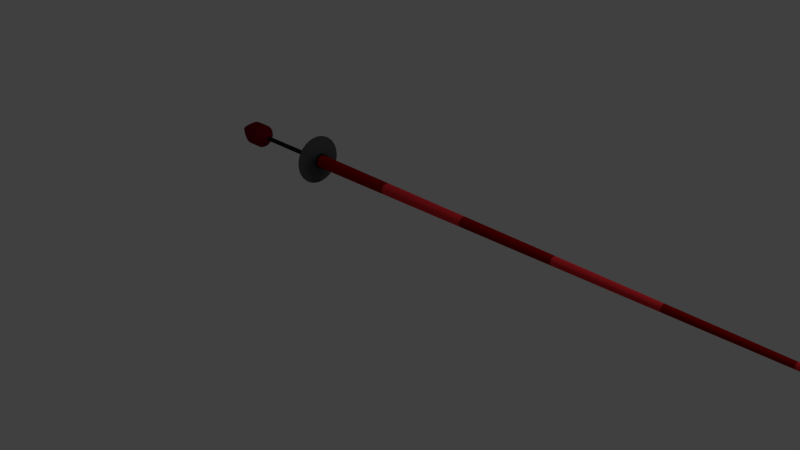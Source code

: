 # Source: red_lance.blend  (saved by Blender 2.75.0; exported with 4.5.12 LTS)
import bpy
from mathutils import Matrix  # noqa: F401  (used for matrix-valued properties, if any)

bpy.ops.wm.read_factory_settings(use_empty=True)
scene = bpy.context.scene
scene.name = 'Scene'

# ---- collections
col_collection_1 = bpy.data.collections.new('Collection 1'); scene.collection.children.link(col_collection_1)

# ---- materials (node trees are filled in below, after node groups)
mat_base_metal = bpy.data.materials.new('Base Metal')
mat_base_metal.alpha_threshold = 0.0
mat_base_metal.use_transparent_shadow = False
mat_base_metal.diffuse_color = (0.08714, 0.08353, 0.08428, 1.0)
mat_base_metal.specular_color = (0.967, 0.8795, 1.0)
mat_base_metal.roughness = 0.5
mat_dark_stripes_002 = bpy.data.materials.new('Dark Stripes.002')
mat_dark_stripes_002.alpha_threshold = 0.0
mat_dark_stripes_002.use_transparent_shadow = False
mat_dark_stripes_002.diffuse_color = (0.2957, 0.001033, 0.0, 1.0)
mat_dark_stripes_002.specular_color = (1.0, 0.01802, 0.03949)
mat_dark_stripes_002.roughness = 0.5
mat_material_001 = bpy.data.materials.new('Material.001')
mat_material_001.alpha_threshold = 0.0
mat_material_001.use_transparent_shadow = False
mat_material_001.diffuse_color = (0.8, 0.03095, 0.03832, 1.0)
mat_material_001.specular_color = (1.0, 0.1505, 0.1918)
mat_material_001.roughness = 0.5
mat_black_bits = bpy.data.materials.new('Black Bits')
mat_black_bits.alpha_threshold = 0.0
mat_black_bits.use_transparent_shadow = False
mat_black_bits.diffuse_color = (0.01739, 0.01739, 0.01739, 1.0)
mat_black_bits.specular_color = (0.1523, 0.1523, 0.1523)
mat_black_bits.roughness = 0.5
mat_rubber_bits = bpy.data.materials.new('Rubber Bits')
mat_rubber_bits.alpha_threshold = 0.0
mat_rubber_bits.use_transparent_shadow = False
mat_rubber_bits.diffuse_color = (0.1734, 2.183e-05, 0.009909, 1.0)
mat_rubber_bits.specular_color = (0.214, 0.0, 0.007409)
mat_rubber_bits.roughness = 0.5

# ---- material node trees

# ---- world
world_world = bpy.data.worlds.new('World'); scene.world = world_world
world_world.color = (0.05088, 0.05088, 0.05088)
world_world.use_sun_shadow = False
world_world.sun_shadow_jitter_overblur = 0.0
world_world.cycles.sampling_method = 'MANUAL'
world_world.cycles.sample_map_resolution = 256

# ---- cameras
cam_camera = bpy.data.cameras.new('Camera')
cam_camera.clip_end = 100.0
cam_camera.lens = 35.0
cam_camera.sensor_width = 32.0
cam_camera.sensor_height = 18.0
cam_camera.ortho_scale = 7.314
cam_camera.dof.focus_distance = 0.0
cam_camera.dof.aperture_fstop = 128.0

# ---- lights
light_lamp = bpy.data.lights.new('Lamp', 'POINT')
light_lamp.transmission_factor = 0.0
light_lamp.cutoff_distance = 30.0
light_lamp.energy = 100.0
light_lamp.shadow_buffer_clip_start = 1.001
light_lamp.shadow_soft_size = 0.1
light_lamp.shadow_maximum_resolution = 0.006
light_lamp.use_absolute_resolution = True
light_lamp.cycles.use_multiple_importance_sampling = False

# ---- meshes
me_cylinder = bpy.data.meshes.new('Cylinder')
me_cylinder.from_pydata([(1.056e-07, 0.08405, -1.0), (-2.532e-07, 0.01689, 7.877), (0.0164, 0.08243, -1.0), (0.003294, 0.01656, 7.877), (0.03216, 0.07765, -1.0), (0.006462, 0.0156, 7.877), (0.04669, 0.06988, -1.0), (0.009381, 0.01404, 7.877), (0.05943, 0.05943, -1.0), (0.01194, 0.01194, 7.877), (0.06988, 0.04669, -1.0), (0.01404, 0.009381, 7.877), (0.07765, 0.03216, -1.0), (0.0156, 0.006462, 7.877), (0.08243, 0.0164, -1.0), (0.01656, 0.003295, 7.877), (0.08404, 2.695e-07, -1.0), (0.01689, 2.822e-07, 7.877), (0.08243, -0.0164, -1.0), (0.01656, -0.003294, 7.877), (0.07765, -0.03216, -1.0), (0.0156, -0.006462, 7.877), (0.06988, -0.04669, -1.0), (0.01404, -0.009381, 7.877), (0.05943, -0.05943, -1.0), (0.01194, -0.01194, 7.877), (0.04669, -0.06988, -1.0), (0.009381, -0.01404, 7.877), (0.03216, -0.07765, -1.0), (0.006462, -0.0156, 7.877), (0.0164, -0.08243, -1.0), (0.003294, -0.01656, 7.877), (7.823e-08, -0.08404, -1.0), (-2.587e-07, -0.01689, 7.877), (-0.0164, -0.08243, -1.0), (-0.003294, -0.01656, 7.877), (-0.03216, -0.07765, -1.0), (-0.006462, -0.0156, 7.877), (-0.04669, -0.06988, -1.0), (-0.009381, -0.01404, 7.877), (-0.05943, -0.05943, -1.0), (-0.01194, -0.01194, 7.877), (-0.06988, -0.04669, -1.0), (-0.01404, -0.009381, 7.877), (-0.07765, -0.03216, -1.0), (-0.0156, -0.006462, 7.877), (-0.08243, -0.0164, -1.0), (-0.01656, -0.003294, 7.877), (-0.08404, 3.443e-07, -1.0), (-0.01689, 2.972e-07, 7.877), (-0.08243, 0.0164, -1.0), (-0.01656, 0.003295, 7.877), (-0.07765, 0.03216, -1.0), (-0.0156, 0.006462, 7.877), (-0.06988, 0.04669, -1.0), (-0.01404, 0.009381, 7.877), (-0.05943, 0.05943, -1.0), (-0.01194, 0.01194, 7.877), (-0.04669, 0.06988, -1.0), (-0.009381, 0.01404, 7.877), (-0.03216, 0.07765, -1.0), (-0.006462, 0.0156, 7.877), (-0.0164, 0.08243, -1.0), (-0.003294, 0.01656, 7.877), (1.074e-07, 0.05483, -1.0), (0.0107, 0.05378, -1.0), (0.02098, 0.05066, -1.0), (0.03046, 0.04559, -1.0), (0.03877, 0.03877, -1.0), (0.04559, 0.03046, -1.0), (0.05066, 0.02098, -1.0), (0.05378, 0.0107, -1.0), (0.05483, 2.768e-07, -1.0), (0.05378, -0.0107, -1.0), (0.05066, -0.02098, -1.0), (0.04559, -0.03046, -1.0), (0.03877, -0.03877, -1.0), (0.03046, -0.04559, -1.0), (0.02098, -0.05066, -1.0), (0.0107, -0.05378, -1.0), (8.954e-08, -0.05483, -1.0), (-0.0107, -0.05378, -1.0), (-0.02098, -0.05066, -1.0), (-0.03046, -0.04559, -1.0), (-0.03877, -0.03877, -1.0), (-0.04559, -0.03046, -1.0), (-0.05066, -0.02098, -1.0), (-0.05378, -0.0107, -1.0), (-0.05483, 3.256e-07, -1.0), (-0.05378, 0.0107, -1.0), (-0.05066, 0.02098, -1.0), (-0.04559, 0.03046, -1.0), (-0.03877, 0.03877, -1.0), (-0.03046, 0.04559, -1.0), (-0.02098, 0.05066, -1.0), (-0.0107, 0.05378, -1.0), (-9.611e-09, 0.05483, -1.05), (0.0107, 0.05378, -1.05), (0.02098, 0.05066, -1.05), (0.03046, 0.04559, -1.05), (0.03877, 0.03877, -1.05), (0.04559, 0.03046, -1.05), (0.05066, 0.02098, -1.05), (0.05378, 0.0107, -1.05), (0.05483, 2.768e-07, -1.05), (0.05378, -0.0107, -1.05), (0.05066, -0.02098, -1.05), (0.04559, -0.03046, -1.05), (0.03877, -0.03877, -1.05), (0.03046, -0.04559, -1.05), (0.02098, -0.05066, -1.05), (0.0107, -0.05378, -1.05), (-2.748e-08, -0.05483, -1.05), (-0.0107, -0.05378, -1.05), (-0.02098, -0.05066, -1.05), (-0.03046, -0.04559, -1.05), (-0.03877, -0.03877, -1.05), (-0.04559, -0.03046, -1.05), (-0.05066, -0.02098, -1.05), (-0.05378, -0.0107, -1.05), (-0.05483, 3.256e-07, -1.05), (-0.05378, 0.0107, -1.05), (-0.05066, 0.02098, -1.05), (-0.04559, 0.03046, -1.05), (-0.03877, 0.03877, -1.05), (-0.03046, 0.04559, -1.05), (-0.02098, 0.05066, -1.05), (-0.0107, 0.05378, -1.05), (-8.482e-09, 0.02987, -1.05), (0.005828, 0.0293, -1.05), (0.01143, 0.0276, -1.05), (0.0166, 0.02484, -1.05), (0.02112, 0.02112, -1.05), (0.02484, 0.0166, -1.05), (0.0276, 0.01143, -1.05), (0.0293, 0.005828, -1.05), (0.02987, 2.831e-07, -1.05), (0.0293, -0.005828, -1.05), (0.0276, -0.01143, -1.05), (0.02484, -0.0166, -1.05), (0.02112, -0.02112, -1.05), (0.0166, -0.02484, -1.05), (0.01143, -0.0276, -1.05), (0.005828, -0.0293, -1.05), (-1.822e-08, -0.02987, -1.05), (-0.005828, -0.0293, -1.05), (-0.01143, -0.0276, -1.05), (-0.0166, -0.02484, -1.05), (-0.02112, -0.02112, -1.05), (-0.02484, -0.0166, -1.05), (-0.0276, -0.01143, -1.05), (-0.0293, -0.005828, -1.05), (-0.02987, 3.097e-07, -1.05), (-0.0293, 0.005828, -1.05), (-0.0276, 0.01143, -1.05), (-0.02484, 0.0166, -1.05), (-0.02112, 0.02112, -1.05), (-0.0166, 0.02484, -1.05), (-0.01143, 0.0276, -1.05), (-0.005828, 0.0293, -1.05), (6.36e-07, 0.02987, -2.157), (0.005829, 0.0293, -2.157), (0.01143, 0.0276, -2.157), (0.0166, 0.02484, -2.157), (0.02112, 0.02112, -2.157), (0.02484, 0.0166, -2.157), (0.0276, 0.01143, -2.157), (0.0293, 0.005828, -2.157), (0.02987, 2.831e-07, -2.157), (0.0293, -0.005828, -2.157), (0.0276, -0.01143, -2.157), (0.02484, -0.0166, -2.157), (0.02112, -0.02112, -2.157), (0.0166, -0.02484, -2.157), (0.01143, -0.0276, -2.157), (0.005829, -0.0293, -2.157), (6.262e-07, -0.02987, -2.157), (-0.005827, -0.0293, -2.157), (-0.01143, -0.0276, -2.157), (-0.0166, -0.02484, -2.157), (-0.02112, -0.02112, -2.157), (-0.02484, -0.0166, -2.157), (-0.0276, -0.01143, -2.157), (-0.0293, -0.005828, -2.157), (-0.02987, 3.097e-07, -2.157), (-0.0293, 0.005828, -2.157), (-0.0276, 0.01143, -2.157), (-0.02484, 0.0166, -2.157), (-0.02112, 0.02112, -2.157), (-0.0166, 0.02484, -2.157), (-0.01143, 0.0276, -2.157), (-0.005827, 0.0293, -2.157), (6.275e-07, 0.1586, -2.287), (0.03094, 0.1555, -2.287), (0.06069, 0.1465, -2.287), (0.0881, 0.1319, -2.287), (0.1121, 0.1121, -2.287), (0.1319, 0.0881, -2.287), (0.1465, 0.06068, -2.287), (0.1555, 0.03094, -2.287), (0.1586, 2.49e-07, -2.287), (0.1555, -0.03094, -2.287), (0.1465, -0.06068, -2.287), (0.1319, -0.0881, -2.287), (0.1121, -0.1121, -2.287), (0.0881, -0.1319, -2.287), (0.06069, -0.1465, -2.287), (0.03094, -0.1555, -2.287), (5.758e-07, -0.1586, -2.287), (-0.03094, -0.1555, -2.287), (-0.06068, -0.1465, -2.287), (-0.0881, -0.1319, -2.287), (-0.1121, -0.1121, -2.287), (-0.1319, -0.0881, -2.287), (-0.1465, -0.06068, -2.287), (-0.1555, -0.03094, -2.287), (-0.1586, 3.902e-07, -2.287), (-0.1555, 0.03094, -2.287), (-0.1465, 0.06068, -2.287), (-0.1319, 0.0881, -2.287), (-0.1121, 0.1121, -2.287), (-0.0881, 0.1319, -2.287), (-0.06068, 0.1465, -2.287), (-0.03094, 0.1555, -2.287), (3.979e-07, 0.1586, -2.489), (0.03094, 0.1555, -2.489), (0.06068, 0.1465, -2.489), (0.0881, 0.1319, -2.489), (0.1121, 0.1121, -2.489), (0.1319, 0.0881, -2.489), (0.1465, 0.06068, -2.489), (0.1555, 0.03094, -2.489), (0.1586, 2.49e-07, -2.489), (0.1555, -0.03094, -2.489), (0.1465, -0.06068, -2.489), (0.1319, -0.0881, -2.489), (0.1121, -0.1121, -2.489), (0.0881, -0.1319, -2.489), (0.06068, -0.1465, -2.489), (0.03094, -0.1555, -2.489), (3.462e-07, -0.1586, -2.489), (-0.03094, -0.1555, -2.489), (-0.06068, -0.1465, -2.489), (-0.0881, -0.1319, -2.489), (-0.1121, -0.1121, -2.489), (-0.1319, -0.0881, -2.489), (-0.1465, -0.06068, -2.489), (-0.1555, -0.03094, -2.489), (-0.1586, 3.902e-07, -2.489), (-0.1555, 0.03094, -2.489), (-0.1465, 0.06068, -2.489), (-0.1319, 0.0881, -2.489), (-0.1121, 0.1121, -2.489), (-0.0881, 0.1319, -2.489), (-0.06068, 0.1465, -2.489), (-0.03094, 0.1555, -2.489), (4.059e-07, 0.1023, -2.603), (0.01996, 0.1003, -2.603), (0.03914, 0.0945, -2.603), (0.05683, 0.08505, -2.603), (0.07233, 0.07233, -2.603), (0.08505, 0.05683, -2.603), (0.0945, 0.03914, -2.603), (0.1003, 0.01996, -2.603), (0.1023, 2.651e-07, -2.603), (0.1003, -0.01996, -2.603), (0.0945, -0.03914, -2.603), (0.08505, -0.05683, -2.603), (0.07233, -0.07233, -2.603), (0.05683, -0.08505, -2.603), (0.03914, -0.0945, -2.603), (0.01996, -0.1003, -2.603), (3.726e-07, -0.1023, -2.603), (-0.01996, -0.1003, -2.603), (-0.03914, -0.0945, -2.603), (-0.05683, -0.08505, -2.603), (-0.07233, -0.07233, -2.603), (-0.08505, -0.05683, -2.603), (-0.0945, -0.03914, -2.603), (-0.1003, -0.01996, -2.603), (-0.1023, 3.562e-07, -2.603), (-0.1003, 0.01996, -2.603), (-0.0945, 0.03914, -2.603), (-0.08505, 0.05683, -2.603), (-0.07233, 0.07233, -2.603), (-0.05683, 0.08505, -2.603), (-0.03914, 0.0945, -2.603), (-0.01996, 0.1003, -2.603), (4.76e-07, 0.03882, -2.712), (0.007574, 0.03807, -2.712), (0.01486, 0.03586, -2.712), (0.02157, 0.03228, -2.712), (0.02745, 0.02745, -2.712), (0.03228, 0.02157, -2.712), (0.03587, 0.01486, -2.712), (0.03807, 0.007574, -2.712), (0.03882, 2.815e-07, -2.712), (0.03807, -0.007573, -2.712), (0.03587, -0.01486, -2.712), (0.03228, -0.02157, -2.712), (0.02745, -0.02745, -2.712), (0.02157, -0.03228, -2.712), (0.01486, -0.03586, -2.712), (0.007574, -0.03807, -2.712), (4.633e-07, -0.03882, -2.712), (-0.007573, -0.03807, -2.712), (-0.01486, -0.03586, -2.712), (-0.02157, -0.03228, -2.712), (-0.02745, -0.02745, -2.712), (-0.03228, -0.02157, -2.712), (-0.03586, -0.01486, -2.712), (-0.03807, -0.007573, -2.712), (-0.03882, 3.16e-07, -2.712), (-0.03807, 0.007574, -2.712), (-0.03586, 0.01486, -2.712), (-0.03228, 0.02157, -2.712), (-0.02745, 0.02745, -2.712), (-0.02157, 0.03228, -2.712), (-0.01486, 0.03586, -2.712), (-0.007573, 0.03807, -2.712), (1.046e-07, 0.1008, -1.0), (0.01967, 0.09888, -1.0), (0.03858, 0.09314, -1.0), (0.05601, 0.08382, -1.0), (0.07129, 0.07129, -1.0), (0.08382, 0.05601, -1.0), (0.09314, 0.03858, -1.0), (0.09888, 0.01967, -1.0), (0.1008, 2.653e-07, -1.0), (0.09888, -0.01967, -1.0), (0.09314, -0.03858, -1.0), (0.08382, -0.05601, -1.0), (0.07129, -0.07129, -1.0), (0.05601, -0.08382, -1.0), (0.03858, -0.09314, -1.0), (0.01967, -0.09888, -1.0), (7.174e-08, -0.1008, -1.0), (-0.01967, -0.09888, -1.0), (-0.03858, -0.09314, -1.0), (-0.05601, -0.08382, -1.0), (-0.07129, -0.07129, -1.0), (-0.08382, -0.05601, -1.0), (-0.09314, -0.03858, -1.0), (-0.09888, -0.01967, -1.0), (-0.1008, 3.55e-07, -1.0), (-0.09888, 0.01967, -1.0), (-0.09314, 0.03858, -1.0), (-0.08382, 0.05601, -1.0), (-0.07129, 0.07129, -1.0), (-0.05601, 0.08382, -1.0), (-0.03858, 0.09314, -1.0), (-0.01967, 0.09888, -1.0), (1.034e-07, 0.1008, -0.9728), (0.01967, 0.09888, -0.9728), (0.03858, 0.09314, -0.9728), (0.05601, 0.08382, -0.9728), (0.07129, 0.07129, -0.9728), (0.08382, 0.05601, -0.9728), (0.09314, 0.03858, -0.9728), (0.09888, 0.01967, -0.9728), (0.1008, 2.653e-07, -0.9728), (0.09888, -0.01967, -0.9728), (0.09314, -0.03858, -0.9728), (0.08382, -0.05601, -0.9728), (0.07129, -0.07129, -0.9728), (0.05601, -0.08382, -0.9728), (0.03858, -0.09314, -0.9728), (0.01967, -0.09888, -0.9728), (7.055e-08, -0.1008, -0.9728), (-0.01967, -0.09888, -0.9728), (-0.03858, -0.09314, -0.9728), (-0.05601, -0.08382, -0.9728), (-0.07129, -0.07129, -0.9728), (-0.08382, -0.05601, -0.9728), (-0.09314, -0.03858, -0.9728), (-0.09888, -0.01967, -0.9728), (-0.1008, 3.55e-07, -0.9728), (-0.09888, 0.01967, -0.9728), (-0.09314, 0.03858, -0.9728), (-0.08382, 0.05601, -0.9728), (-0.07129, 0.07129, -0.9728), (-0.05601, 0.08382, -0.9728), (-0.03858, 0.09314, -0.9728), (-0.01967, 0.09888, -0.9728), (1.052e-07, 0.08088, -0.9728), (0.01578, 0.07932, -0.9728), (0.03095, 0.07472, -0.9728), (0.04493, 0.06725, -0.9728), (0.05719, 0.05719, -0.9728), (0.06725, 0.04493, -0.9728), (0.07472, 0.03095, -0.9728), (0.07932, 0.01578, -0.9728), (0.08088, 2.701e-07, -0.9728), (0.07932, -0.01578, -0.9728), (0.07472, -0.03095, -0.9728), (0.06725, -0.04493, -0.9728), (0.05719, -0.05719, -0.9728), (0.04493, -0.06725, -0.9728), (0.03095, -0.07472, -0.9728), (0.01578, -0.07932, -0.9728), (7.885e-08, -0.08088, -0.9728), (-0.01578, -0.07932, -0.9728), (-0.03095, -0.07472, -0.9728), (-0.04493, -0.06725, -0.9728), (-0.05719, -0.05719, -0.9728), (-0.06725, -0.04493, -0.9728), (-0.07472, -0.03095, -0.9728), (-0.07932, -0.01578, -0.9728), (-0.08088, 3.421e-07, -0.9728), (-0.07932, 0.01578, -0.9728), (-0.07472, 0.03095, -0.9728), (-0.06725, 0.04493, -0.9728), (-0.05719, 0.05719, -0.9728), (-0.04493, 0.06725, -0.9728), (-0.03095, 0.07472, -0.9728), (-0.01578, 0.07932, -0.9728), (9.31e-08, 0.3101, -1.061), (0.06051, 0.3042, -1.061), (0.1187, 0.2865, -1.061), (0.1723, 0.2579, -1.061), (0.2193, 0.2193, -1.061), (0.2579, 0.1723, -1.061), (0.2865, 0.1187, -1.061), (0.3042, 0.06051, -1.061), (0.3101, 2.164e-07, -1.061), (0.3042, -0.06051, -1.061), (0.2865, -0.1187, -1.061), (0.2579, -0.1723, -1.061), (0.2193, -0.2193, -1.061), (0.1723, -0.2579, -1.061), (0.1187, -0.2865, -1.061), (0.06051, -0.3042, -1.061), (-7.963e-09, -0.3101, -1.061), (-0.06051, -0.3042, -1.061), (-0.1187, -0.2865, -1.061), (-0.1723, -0.2579, -1.061), (-0.2193, -0.2193, -1.061), (-0.2579, -0.1723, -1.061), (-0.2865, -0.1187, -1.061), (-0.3042, -0.06051, -1.061), (-0.3101, 4.924e-07, -1.061), (-0.3042, 0.06051, -1.061), (-0.2865, 0.1187, -1.061), (-0.2579, 0.1723, -1.061), (-0.2193, 0.2193, -1.061), (-0.1723, 0.2579, -1.061), (-0.1187, 0.2865, -1.061), (-0.06051, 0.3042, -1.061), (5.436e-08, 0.07445, 0.2681), (3.108e-09, 0.06486, 1.536), (-4.815e-08, 0.05526, 2.804), (-9.94e-08, 0.04567, 4.073), (-1.507e-07, 0.03607, 5.341), (-2.019e-07, 0.02648, 6.609), (0.005166, 0.02597, 6.609), (0.007038, 0.03538, 5.341), (0.008909, 0.04479, 4.073), (0.01078, 0.0542, 2.804), (0.01265, 0.06361, 1.536), (0.01452, 0.07302, 0.2681), (0.01013, 0.02446, 6.609), (0.0138, 0.03333, 5.341), (0.01748, 0.04219, 4.073), (0.02115, 0.05106, 2.804), (0.02482, 0.05992, 1.536), (0.02849, 0.06878, 0.2681), (0.01471, 0.02202, 6.609), (0.02004, 0.02999, 5.341), (0.02537, 0.03797, 4.073), (0.0307, 0.04595, 2.804), (0.03603, 0.05393, 1.536), (0.04136, 0.0619, 0.2681), (0.01872, 0.01872, 6.609), (0.02551, 0.02551, 5.341), (0.03229, 0.03229, 4.073), (0.03908, 0.03908, 2.804), (0.04586, 0.04586, 1.536), (0.05264, 0.05264, 0.2681), (0.02202, 0.01471, 6.609), (0.02999, 0.02004, 5.341), (0.03797, 0.02537, 4.073), (0.04595, 0.0307, 2.804), (0.05393, 0.03603, 1.536), (0.0619, 0.04136, 0.2681), (0.02446, 0.01013, 6.609), (0.03333, 0.01381, 5.341), (0.04219, 0.01748, 4.073), (0.05106, 0.02115, 2.804), (0.05992, 0.02482, 1.536), (0.06878, 0.02849, 0.2681), (0.02597, 0.005166, 6.609), (0.03538, 0.007038, 5.341), (0.04479, 0.00891, 4.073), (0.0542, 0.01078, 2.804), (0.06361, 0.01265, 1.536), (0.07302, 0.01452, 0.2681), (0.02648, 2.804e-07, 6.609), (0.03607, 2.785e-07, 5.341), (0.04567, 2.767e-07, 4.073), (0.05526, 2.749e-07, 2.804), (0.06486, 2.731e-07, 1.536), (0.07445, 2.713e-07, 0.2681), (0.02597, -0.005166, 6.609), (0.03538, -0.007037, 5.341), (0.04479, -0.008909, 4.073), (0.0542, -0.01078, 2.804), (0.06361, -0.01265, 1.536), (0.07302, -0.01452, 0.2681), (0.02446, -0.01013, 6.609), (0.03333, -0.0138, 5.341), (0.04219, -0.01748, 4.073), (0.05106, -0.02115, 2.804), (0.05992, -0.02482, 1.536), (0.06878, -0.02849, 0.2681), (0.02202, -0.01471, 6.609), (0.02999, -0.02004, 5.341), (0.03797, -0.02537, 4.073), (0.04595, -0.0307, 2.804), (0.05393, -0.03603, 1.536), (0.0619, -0.04136, 0.2681), (0.01872, -0.01872, 6.609), (0.02551, -0.02551, 5.341), (0.03229, -0.03229, 4.073), (0.03908, -0.03908, 2.804), (0.04586, -0.04586, 1.536), (0.05264, -0.05264, 0.2681), (0.01471, -0.02202, 6.609), (0.02004, -0.02999, 5.341), (0.02537, -0.03797, 4.073), (0.0307, -0.04595, 2.804), (0.03603, -0.05393, 1.536), (0.04136, -0.0619, 0.2681), (0.01013, -0.02446, 6.609), (0.0138, -0.03333, 5.341), (0.01748, -0.04219, 4.073), (0.02115, -0.05106, 2.804), (0.02482, -0.05992, 1.536), (0.02849, -0.06878, 0.2681), (0.005166, -0.02597, 6.609), (0.007038, -0.03538, 5.341), (0.008909, -0.04479, 4.073), (0.01078, -0.0542, 2.804), (0.01265, -0.06361, 1.536), (0.01452, -0.07302, 0.2681), (-2.105e-07, -0.02648, 6.609), (-1.624e-07, -0.03607, 5.341), (-1.143e-07, -0.04567, 4.073), (-6.616e-08, -0.05526, 2.804), (-1.803e-08, -0.06486, 1.536), (3.01e-08, -0.07445, 0.2681), (-0.005166, -0.02597, 6.609), (-0.007038, -0.03538, 5.341), (-0.00891, -0.04479, 4.073), (-0.01078, -0.0542, 2.804), (-0.01265, -0.06361, 1.536), (-0.01452, -0.07302, 0.2681), (-0.01013, -0.02446, 6.609), (-0.01381, -0.03333, 5.341), (-0.01748, -0.04219, 4.073), (-0.02115, -0.05106, 2.804), (-0.02482, -0.05992, 1.536), (-0.02849, -0.06878, 0.2681), (-0.01471, -0.02202, 6.609), (-0.02004, -0.02999, 5.341), (-0.02537, -0.03797, 4.073), (-0.0307, -0.04595, 2.804), (-0.03603, -0.05393, 1.536), (-0.04136, -0.0619, 0.2681), (-0.01872, -0.01872, 6.609), (-0.02551, -0.02551, 5.341), (-0.03229, -0.03229, 4.073), (-0.03908, -0.03908, 2.804), (-0.04586, -0.04586, 1.536), (-0.05264, -0.05264, 0.2681), (-0.02202, -0.01471, 6.609), (-0.02999, -0.02004, 5.341), (-0.03797, -0.02537, 4.073), (-0.04595, -0.0307, 2.804), (-0.05393, -0.03603, 1.536), (-0.0619, -0.04136, 0.2681), (-0.02446, -0.01013, 6.609), (-0.03333, -0.0138, 5.341), (-0.04219, -0.01748, 4.073), (-0.05106, -0.02115, 2.804), (-0.05992, -0.02482, 1.536), (-0.06878, -0.02849, 0.2681), (-0.02597, -0.005166, 6.609), (-0.03538, -0.007037, 5.341), (-0.04479, -0.008909, 4.073), (-0.0542, -0.01078, 2.804), (-0.06361, -0.01265, 1.536), (-0.07302, -0.01452, 0.2681), (-0.02648, 3.039e-07, 6.609), (-0.03607, 3.106e-07, 5.341), (-0.04567, 3.174e-07, 4.073), (-0.05526, 3.241e-07, 2.804), (-0.06486, 3.308e-07, 1.536), (-0.07445, 3.376e-07, 0.2681), (-0.02597, 0.005166, 6.609), (-0.03538, 0.007038, 5.341), (-0.04479, 0.00891, 4.073), (-0.0542, 0.01078, 2.804), (-0.06361, 0.01265, 1.536), (-0.07302, 0.01452, 0.2681), (-0.02446, 0.01013, 6.609), (-0.03333, 0.01381, 5.341), (-0.04219, 0.01748, 4.073), (-0.05106, 0.02115, 2.804), (-0.05992, 0.02482, 1.536), (-0.06878, 0.02849, 0.2681), (-0.02202, 0.01471, 6.609), (-0.02999, 0.02004, 5.341), (-0.03797, 0.02537, 4.073), (-0.04595, 0.0307, 2.804), (-0.05393, 0.03603, 1.536), (-0.0619, 0.04136, 0.2681), (-0.01872, 0.01872, 6.609), (-0.02551, 0.02551, 5.341), (-0.03229, 0.03229, 4.073), (-0.03908, 0.03908, 2.804), (-0.04586, 0.04586, 1.536), (-0.05264, 0.05264, 0.2681), (-0.01471, 0.02202, 6.609), (-0.02004, 0.02999, 5.341), (-0.02537, 0.03797, 4.073), (-0.0307, 0.04595, 2.804), (-0.03603, 0.05393, 1.536), (-0.04136, 0.0619, 0.2681), (-0.01013, 0.02446, 6.609), (-0.01381, 0.03333, 5.341), (-0.01748, 0.04219, 4.073), (-0.02115, 0.05106, 2.804), (-0.02482, 0.05992, 1.536), (-0.02849, 0.06878, 0.2681), (-0.005166, 0.02597, 6.609), (-0.007038, 0.03538, 5.341), (-0.008909, 0.04479, 4.073), (-0.01078, 0.0542, 2.804), (-0.01265, 0.06361, 1.536), (-0.01452, 0.07302, 0.2681), (-0.01143, -0.0276, -1.27), (-0.005828, -0.0293, -1.27), (0.02484, 0.0166, -1.27), (0.02112, 0.02112, -1.27), (1.196e-07, 0.02987, -1.27), (-0.005828, 0.0293, -1.27), (-0.0166, -0.02484, -1.27), (0.0276, 0.01143, -1.27), (-0.02112, -0.02112, -1.27), (0.0293, 0.005828, -1.27), (-0.02484, -0.0166, -1.27), (0.02987, 2.831e-07, -1.27), (-0.0276, -0.01143, -1.27), (0.0293, -0.005828, -1.27), (-0.0293, -0.005828, -1.27), (0.0276, -0.01143, -1.27), (-0.02987, 3.097e-07, -1.27), (0.02484, -0.0166, -1.27), (-0.0293, 0.005828, -1.27), (0.02112, -0.02112, -1.27), (-0.0276, 0.01143, -1.27), (0.0166, -0.02484, -1.27), (-0.02484, 0.0166, -1.27), (0.01143, -0.0276, -1.27), (0.005828, 0.0293, -1.27), (-0.02112, 0.02112, -1.27), (0.005828, -0.0293, -1.27), (0.01143, 0.0276, -1.27), (-0.0166, 0.02484, -1.27), (1.098e-07, -0.02987, -1.27), (0.0166, 0.02484, -1.27), (-0.01143, 0.0276, -1.27), (9.277e-08, 0.3181, -1.061), (0.06207, 0.312, -1.061), (0.1217, 0.2939, -1.061), (0.1768, 0.2645, -1.061), (0.225, 0.225, -1.061), (0.2645, 0.1768, -1.061), (0.2939, 0.1217, -1.061), (0.312, 0.06207, -1.061), (0.3181, 2.143e-07, -1.061), (0.312, -0.06207, -1.061), (0.2939, -0.1217, -1.061), (0.2645, -0.1768, -1.061), (0.225, -0.225, -1.061), (0.1768, -0.2645, -1.061), (0.1217, -0.2939, -1.061), (0.06207, -0.312, -1.061), (-1.089e-08, -0.3181, -1.061), (-0.06207, -0.312, -1.061), (-0.1217, -0.2939, -1.061), (-0.1768, -0.2645, -1.061), (-0.225, -0.225, -1.061), (-0.2645, -0.1767, -1.061), (-0.2939, -0.1217, -1.061), (-0.312, -0.06207, -1.061), (-0.3181, 4.975e-07, -1.061), (-0.312, 0.06207, -1.061), (-0.2939, 0.1217, -1.061), (-0.2645, 0.1768, -1.061), (-0.225, 0.225, -1.061), (-0.1767, 0.2645, -1.061), (-0.1217, 0.2939, -1.061), (-0.06207, 0.312, -1.061), (-0.001382, 0.3182, -1.067), (0.06068, 0.3121, -1.067), (0.1204, 0.294, -1.067), (0.1754, 0.2646, -1.067), (0.2236, 0.225, -1.067), (0.2631, 0.1768, -1.067), (0.2925, 0.1218, -1.067), (0.3106, 0.06213, -1.067), (0.3168, 6.365e-05, -1.067), (0.3106, -0.062, -1.067), (0.2925, -0.1217, -1.067), (0.2631, -0.1767, -1.067), (0.2236, -0.2249, -1.067), (0.1754, -0.2645, -1.067), (0.1204, -0.2939, -1.067), (0.06068, -0.312, -1.067), (-0.001382, -0.3181, -1.067), (-0.06345, -0.312, -1.067), (-0.1231, -0.2939, -1.067), (-0.1781, -0.2645, -1.067), (-0.2263, -0.2249, -1.067), (-0.2659, -0.1767, -1.067), (-0.2953, -0.1217, -1.067), (-0.3134, -0.062, -1.067), (-0.3195, 6.394e-05, -1.067), (-0.3134, 0.06213, -1.067), (-0.2953, 0.1218, -1.067), (-0.2659, 0.1768, -1.067), (-0.2263, 0.225, -1.067), (-0.1781, 0.2646, -1.067), (-0.1231, 0.294, -1.067), (-0.06345, 0.3121, -1.067), (-0.001382, 0.3098, -1.067), (0.05905, 0.3039, -1.067), (0.1172, 0.2862, -1.067), (0.1707, 0.2576, -1.067), (0.2176, 0.2191, -1.067), (0.2562, 0.1721, -1.067), (0.2848, 0.1186, -1.067), (0.3024, 0.06049, -1.067), (0.3084, 6.365e-05, -1.067), (0.3024, -0.06036, -1.067), (0.2848, -0.1185, -1.067), (0.2562, -0.172, -1.067), (0.2176, -0.219, -1.067), (0.1707, -0.2575, -1.067), (0.1172, -0.2861, -1.067), (0.05905, -0.3037, -1.067), (-0.001382, -0.3097, -1.067), (-0.06181, -0.3037, -1.067), (-0.1199, -0.2861, -1.067), (-0.1735, -0.2575, -1.067), (-0.2204, -0.219, -1.067), (-0.2589, -0.172, -1.067), (-0.2875, -0.1185, -1.067), (-0.3052, -0.06036, -1.067), (-0.3111, 6.393e-05, -1.067), (-0.3052, 0.06049, -1.067), (-0.2875, 0.1186, -1.067), (-0.2589, 0.1721, -1.067), (-0.2204, 0.2191, -1.067), (-0.1735, 0.2576, -1.067), (-0.1199, 0.2862, -1.067), (-0.06181, 0.3039, -1.067), (0.003401, 0.3086, -1.063), (0.06383, 0.3027, -1.063), (0.1219, 0.2851, -1.063), (0.1755, 0.2564, -1.063), (0.2224, 0.2179, -1.063), (0.2609, 0.171, -1.063), (0.2896, 0.1174, -1.063), (0.3072, 0.05933, -1.063), (0.3131, -0.001098, -1.063), (0.3072, -0.06153, -1.063), (0.2896, -0.1196, -1.063), (0.2609, -0.1732, -1.063), (0.2224, -0.2201, -1.063), (0.1755, -0.2586, -1.063), (0.1219, -0.2873, -1.063), (0.06383, -0.3049, -1.063), (0.003401, -0.3108, -1.063), (-0.05703, -0.3049, -1.063), (-0.1151, -0.2873, -1.063), (-0.1687, -0.2586, -1.063), (-0.2156, -0.2201, -1.063), (-0.2541, -0.1732, -1.063), (-0.2828, -0.1196, -1.063), (-0.3004, -0.06153, -1.063), (-0.3063, -0.001098, -1.063), (-0.3004, 0.05933, -1.063), (-0.2828, 0.1174, -1.063), (-0.2541, 0.171, -1.063), (-0.2156, 0.2179, -1.063), (-0.1687, 0.2564, -1.063), (-0.1151, 0.2851, -1.063), (-0.05703, 0.3027, -1.063)], [], [(453, 1, 3, 454), (454, 3, 5, 460), (460, 5, 7, 466), (466, 7, 9, 472), (472, 9, 11, 478), (478, 11, 13, 484), (484, 13, 15, 490), (490, 15, 17, 496), (496, 17, 19, 502), (502, 19, 21, 508), (508, 21, 23, 514), (514, 23, 25, 520), (520, 25, 27, 526), (526, 27, 29, 532), (532, 29, 31, 538), (538, 31, 33, 544), (544, 33, 35, 550), (550, 35, 37, 556), (556, 37, 39, 562), (562, 39, 41, 568), (568, 41, 43, 574), (574, 43, 45, 580), (580, 45, 47, 586), (586, 47, 49, 592), (592, 49, 51, 598), (598, 51, 53, 604), (604, 53, 55, 610), (610, 55, 57, 616), (616, 57, 59, 622), (622, 59, 61, 628), (3, 1, 63, 61, 59, 57, 55, 53, 51, 49, 47, 45, 43, 41, 39, 37, 35, 33, 31, 29, 27, 25, 23, 21, 19, 17, 15, 13, 11, 9, 7, 5), (634, 63, 1, 453), (628, 61, 63, 634), (8, 10, 69, 68), (75, 76, 108, 107), (26, 28, 78, 77), (44, 46, 87, 86), (0, 2, 65, 64), (62, 0, 64, 95), (18, 20, 74, 73), (36, 38, 83, 82), (54, 56, 92, 91), (10, 12, 70, 69), (28, 30, 79, 78), (46, 48, 88, 87), (2, 4, 66, 65), (20, 22, 75, 74), (38, 40, 84, 83), (56, 58, 93, 92), (12, 14, 71, 70), (30, 32, 80, 79), (48, 50, 89, 88), (4, 6, 67, 66), (22, 24, 76, 75), (40, 42, 85, 84), (58, 60, 94, 93), (14, 16, 72, 71), (32, 34, 81, 80), (50, 52, 90, 89), (6, 8, 68, 67), (24, 26, 77, 76), (42, 44, 86, 85), (60, 62, 95, 94), (16, 18, 73, 72), (34, 36, 82, 81), (52, 54, 91, 90), (110, 111, 143, 142), (89, 90, 122, 121), (76, 77, 109, 108), (90, 91, 123, 122), (77, 78, 110, 109), (64, 65, 97, 96), (91, 92, 124, 123), (78, 79, 111, 110), (65, 66, 98, 97), (92, 93, 125, 124), (79, 80, 112, 111), (66, 67, 99, 98), (93, 94, 126, 125), (80, 81, 113, 112), (67, 68, 100, 99), (94, 95, 127, 126), (81, 82, 114, 113), (68, 69, 101, 100), (95, 64, 96, 127), (82, 83, 115, 114), (69, 70, 102, 101), (83, 84, 116, 115), (70, 71, 103, 102), (84, 85, 117, 116), (71, 72, 104, 103), (85, 86, 118, 117), (72, 73, 105, 104), (86, 87, 119, 118), (73, 74, 106, 105), (87, 88, 120, 119), (74, 75, 107, 106), (88, 89, 121, 120), (641, 640, 178, 177), (97, 98, 130, 129), (124, 125, 157, 156), (111, 112, 144, 143), (98, 99, 131, 130), (125, 126, 158, 157), (112, 113, 145, 144), (99, 100, 132, 131), (126, 127, 159, 158), (113, 114, 146, 145), (100, 101, 133, 132), (127, 96, 128, 159), (114, 115, 147, 146), (101, 102, 134, 133), (115, 116, 148, 147), (102, 103, 135, 134), (116, 117, 149, 148), (103, 104, 136, 135), (117, 118, 150, 149), (104, 105, 137, 136), (118, 119, 151, 150), (105, 106, 138, 137), (119, 120, 152, 151), (106, 107, 139, 138), (120, 121, 153, 152), (107, 108, 140, 139), (121, 122, 154, 153), (108, 109, 141, 140), (122, 123, 155, 154), (109, 110, 142, 141), (96, 97, 129, 128), (123, 124, 156, 155), (180, 181, 213, 212), (643, 642, 165, 164), (645, 644, 160, 191), (640, 646, 179, 178), (642, 647, 166, 165), (646, 648, 180, 179), (647, 649, 167, 166), (648, 650, 181, 180), (649, 651, 168, 167), (650, 652, 182, 181), (651, 653, 169, 168), (652, 654, 183, 182), (653, 655, 170, 169), (654, 656, 184, 183), (655, 657, 171, 170), (656, 658, 185, 184), (657, 659, 172, 171), (658, 660, 186, 185), (659, 661, 173, 172), (660, 662, 187, 186), (661, 663, 174, 173), (644, 664, 161, 160), (662, 665, 188, 187), (663, 666, 175, 174), (664, 667, 162, 161), (665, 668, 189, 188), (666, 669, 176, 175), (667, 670, 163, 162), (668, 671, 190, 189), (669, 641, 177, 176), (670, 643, 164, 163), (671, 645, 191, 190), (215, 216, 248, 247), (167, 168, 200, 199), (181, 182, 214, 213), (168, 169, 201, 200), (182, 183, 215, 214), (169, 170, 202, 201), (183, 184, 216, 215), (170, 171, 203, 202), (184, 185, 217, 216), (171, 172, 204, 203), (185, 186, 218, 217), (172, 173, 205, 204), (186, 187, 219, 218), (173, 174, 206, 205), (160, 161, 193, 192), (187, 188, 220, 219), (174, 175, 207, 206), (161, 162, 194, 193), (188, 189, 221, 220), (175, 176, 208, 207), (162, 163, 195, 194), (189, 190, 222, 221), (176, 177, 209, 208), (163, 164, 196, 195), (190, 191, 223, 222), (177, 178, 210, 209), (164, 165, 197, 196), (191, 160, 192, 223), (178, 179, 211, 210), (165, 166, 198, 197), (179, 180, 212, 211), (166, 167, 199, 198), (250, 251, 283, 282), (202, 203, 235, 234), (216, 217, 249, 248), (203, 204, 236, 235), (217, 218, 250, 249), (204, 205, 237, 236), (218, 219, 251, 250), (205, 206, 238, 237), (192, 193, 225, 224), (219, 220, 252, 251), (206, 207, 239, 238), (193, 194, 226, 225), (220, 221, 253, 252), (207, 208, 240, 239), (194, 195, 227, 226), (221, 222, 254, 253), (208, 209, 241, 240), (195, 196, 228, 227), (222, 223, 255, 254), (209, 210, 242, 241), (196, 197, 229, 228), (223, 192, 224, 255), (210, 211, 243, 242), (197, 198, 230, 229), (211, 212, 244, 243), (198, 199, 231, 230), (212, 213, 245, 244), (199, 200, 232, 231), (213, 214, 246, 245), (200, 201, 233, 232), (214, 215, 247, 246), (201, 202, 234, 233), (258, 259, 291, 290), (237, 238, 270, 269), (224, 225, 257, 256), (251, 252, 284, 283), (238, 239, 271, 270), (225, 226, 258, 257), (252, 253, 285, 284), (239, 240, 272, 271), (226, 227, 259, 258), (253, 254, 286, 285), (240, 241, 273, 272), (227, 228, 260, 259), (254, 255, 287, 286), (241, 242, 274, 273), (228, 229, 261, 260), (255, 224, 256, 287), (242, 243, 275, 274), (229, 230, 262, 261), (243, 244, 276, 275), (230, 231, 263, 262), (244, 245, 277, 276), (231, 232, 264, 263), (245, 246, 278, 277), (232, 233, 265, 264), (246, 247, 279, 278), (233, 234, 266, 265), (247, 248, 280, 279), (234, 235, 267, 266), (248, 249, 281, 280), (235, 236, 268, 267), (249, 250, 282, 281), (236, 237, 269, 268), (288, 289, 290, 291, 292, 293, 294, 295, 296, 297, 298, 299, 300, 301, 302, 303, 304, 305, 306, 307, 308, 309, 310, 311, 312, 313, 314, 315, 316, 317, 318, 319), (285, 286, 318, 317), (272, 273, 305, 304), (259, 260, 292, 291), (286, 287, 319, 318), (273, 274, 306, 305), (260, 261, 293, 292), (287, 256, 288, 319), (274, 275, 307, 306), (261, 262, 294, 293), (275, 276, 308, 307), (262, 263, 295, 294), (276, 277, 309, 308), (263, 264, 296, 295), (277, 278, 310, 309), (264, 265, 297, 296), (278, 279, 311, 310), (265, 266, 298, 297), (279, 280, 312, 311), (266, 267, 299, 298), (280, 281, 313, 312), (267, 268, 300, 299), (281, 282, 314, 313), (268, 269, 301, 300), (282, 283, 315, 314), (269, 270, 302, 301), (256, 257, 289, 288), (283, 284, 316, 315), (270, 271, 303, 302), (257, 258, 290, 289), (284, 285, 317, 316), (271, 272, 304, 303), (10, 8, 324, 325), (28, 26, 333, 334), (46, 44, 342, 343), (2, 0, 320, 321), (0, 62, 351, 320), (20, 18, 329, 330), (38, 36, 338, 339), (56, 54, 347, 348), (12, 10, 325, 326), (30, 28, 334, 335), (48, 46, 343, 344), (4, 2, 321, 322), (22, 20, 330, 331), (40, 38, 339, 340), (58, 56, 348, 349), (14, 12, 326, 327), (32, 30, 335, 336), (50, 48, 344, 345), (6, 4, 322, 323), (24, 22, 331, 332), (42, 40, 340, 341), (60, 58, 349, 350), (16, 14, 327, 328), (34, 32, 336, 337), (52, 50, 345, 346), (8, 6, 323, 324), (26, 24, 332, 333), (44, 42, 341, 342), (62, 60, 350, 351), (18, 16, 328, 329), (36, 34, 337, 338), (54, 52, 346, 347), (329, 328, 360, 361), (343, 342, 374, 375), (330, 329, 361, 362), (344, 343, 375, 376), (331, 330, 362, 363), (345, 344, 376, 377), (332, 331, 363, 364), (346, 345, 377, 378), (333, 332, 364, 365), (347, 346, 378, 379), (334, 333, 365, 366), (321, 320, 352, 353), (348, 347, 379, 380), (335, 334, 366, 367), (322, 321, 353, 354), (349, 348, 380, 381), (336, 335, 367, 368), (323, 322, 354, 355), (350, 349, 381, 382), (337, 336, 368, 369), (324, 323, 355, 356), (351, 350, 382, 383), (338, 337, 369, 370), (325, 324, 356, 357), (320, 351, 383, 352), (339, 338, 370, 371), (326, 325, 357, 358), (340, 339, 371, 372), (327, 326, 358, 359), (341, 340, 372, 373), (328, 327, 359, 360), (342, 341, 373, 374), (364, 363, 395, 396), (378, 377, 409, 410), (365, 364, 396, 397), (379, 378, 410, 411), (366, 365, 397, 398), (353, 352, 384, 385), (380, 379, 411, 412), (367, 366, 398, 399), (354, 353, 385, 386), (381, 380, 412, 413), (368, 367, 399, 400), (355, 354, 386, 387), (382, 381, 413, 414), (369, 368, 400, 401), (356, 355, 387, 388), (383, 382, 414, 415), (370, 369, 401, 402), (357, 356, 388, 389), (352, 383, 415, 384), (371, 370, 402, 403), (358, 357, 389, 390), (372, 371, 403, 404), (359, 358, 390, 391), (373, 372, 404, 405), (360, 359, 391, 392), (374, 373, 405, 406), (361, 360, 392, 393), (375, 374, 406, 407), (362, 361, 393, 394), (376, 375, 407, 408), (363, 362, 394, 395), (377, 376, 408, 409), (328, 329, 425, 424), (342, 343, 439, 438), (329, 330, 426, 425), (343, 344, 440, 439), (330, 331, 427, 426), (344, 345, 441, 440), (331, 332, 428, 427), (345, 346, 442, 441), (332, 333, 429, 428), (346, 347, 443, 442), (333, 334, 430, 429), (320, 321, 417, 416), (347, 348, 444, 443), (334, 335, 431, 430), (321, 322, 418, 417), (348, 349, 445, 444), (335, 336, 432, 431), (322, 323, 419, 418), (349, 350, 446, 445), (336, 337, 433, 432), (323, 324, 420, 419), (350, 351, 447, 446), (337, 338, 434, 433), (324, 325, 421, 420), (351, 320, 416, 447), (338, 339, 435, 434), (325, 326, 422, 421), (339, 340, 436, 435), (326, 327, 423, 422), (340, 341, 437, 436), (327, 328, 424, 423), (341, 342, 438, 437), (60, 633, 639, 62), (633, 632, 638, 639), (632, 631, 637, 638), (631, 630, 636, 637), (630, 629, 635, 636), (629, 628, 634, 635), (62, 639, 448, 0), (639, 638, 449, 448), (638, 637, 450, 449), (637, 636, 451, 450), (636, 635, 452, 451), (635, 634, 453, 452), (58, 627, 633, 60), (627, 626, 632, 633), (626, 625, 631, 632), (625, 624, 630, 631), (624, 623, 629, 630), (623, 622, 628, 629), (56, 621, 627, 58), (621, 620, 626, 627), (620, 619, 625, 626), (619, 618, 624, 625), (618, 617, 623, 624), (617, 616, 622, 623), (54, 615, 621, 56), (615, 614, 620, 621), (614, 613, 619, 620), (613, 612, 618, 619), (612, 611, 617, 618), (611, 610, 616, 617), (52, 609, 615, 54), (609, 608, 614, 615), (608, 607, 613, 614), (607, 606, 612, 613), (606, 605, 611, 612), (605, 604, 610, 611), (50, 603, 609, 52), (603, 602, 608, 609), (602, 601, 607, 608), (601, 600, 606, 607), (600, 599, 605, 606), (599, 598, 604, 605), (48, 597, 603, 50), (597, 596, 602, 603), (596, 595, 601, 602), (595, 594, 600, 601), (594, 593, 599, 600), (593, 592, 598, 599), (46, 591, 597, 48), (591, 590, 596, 597), (590, 589, 595, 596), (589, 588, 594, 595), (588, 587, 593, 594), (587, 586, 592, 593), (44, 585, 591, 46), (585, 584, 590, 591), (584, 583, 589, 590), (583, 582, 588, 589), (582, 581, 587, 588), (581, 580, 586, 587), (42, 579, 585, 44), (579, 578, 584, 585), (578, 577, 583, 584), (577, 576, 582, 583), (576, 575, 581, 582), (575, 574, 580, 581), (40, 573, 579, 42), (573, 572, 578, 579), (572, 571, 577, 578), (571, 570, 576, 577), (570, 569, 575, 576), (569, 568, 574, 575), (38, 567, 573, 40), (567, 566, 572, 573), (566, 565, 571, 572), (565, 564, 570, 571), (564, 563, 569, 570), (563, 562, 568, 569), (36, 561, 567, 38), (561, 560, 566, 567), (560, 559, 565, 566), (559, 558, 564, 565), (558, 557, 563, 564), (557, 556, 562, 563), (34, 555, 561, 36), (555, 554, 560, 561), (554, 553, 559, 560), (553, 552, 558, 559), (552, 551, 557, 558), (551, 550, 556, 557), (32, 549, 555, 34), (549, 548, 554, 555), (548, 547, 553, 554), (547, 546, 552, 553), (546, 545, 551, 552), (545, 544, 550, 551), (30, 543, 549, 32), (543, 542, 548, 549), (542, 541, 547, 548), (541, 540, 546, 547), (540, 539, 545, 546), (539, 538, 544, 545), (28, 537, 543, 30), (537, 536, 542, 543), (536, 535, 541, 542), (535, 534, 540, 541), (534, 533, 539, 540), (533, 532, 538, 539), (26, 531, 537, 28), (531, 530, 536, 537), (530, 529, 535, 536), (529, 528, 534, 535), (528, 527, 533, 534), (527, 526, 532, 533), (24, 525, 531, 26), (525, 524, 530, 531), (524, 523, 529, 530), (523, 522, 528, 529), (522, 521, 527, 528), (521, 520, 526, 527), (22, 519, 525, 24), (519, 518, 524, 525), (518, 517, 523, 524), (517, 516, 522, 523), (516, 515, 521, 522), (515, 514, 520, 521), (20, 513, 519, 22), (513, 512, 518, 519), (512, 511, 517, 518), (511, 510, 516, 517), (510, 509, 515, 516), (509, 508, 514, 515), (18, 507, 513, 20), (507, 506, 512, 513), (506, 505, 511, 512), (505, 504, 510, 511), (504, 503, 509, 510), (503, 502, 508, 509), (16, 501, 507, 18), (501, 500, 506, 507), (500, 499, 505, 506), (499, 498, 504, 505), (498, 497, 503, 504), (497, 496, 502, 503), (14, 495, 501, 16), (495, 494, 500, 501), (494, 493, 499, 500), (493, 492, 498, 499), (492, 491, 497, 498), (491, 490, 496, 497), (12, 489, 495, 14), (489, 488, 494, 495), (488, 487, 493, 494), (487, 486, 492, 493), (486, 485, 491, 492), (485, 484, 490, 491), (10, 483, 489, 12), (483, 482, 488, 489), (482, 481, 487, 488), (481, 480, 486, 487), (480, 479, 485, 486), (479, 478, 484, 485), (8, 477, 483, 10), (477, 476, 482, 483), (476, 475, 481, 482), (475, 474, 480, 481), (474, 473, 479, 480), (473, 472, 478, 479), (6, 471, 477, 8), (471, 470, 476, 477), (470, 469, 475, 476), (469, 468, 474, 475), (468, 467, 473, 474), (467, 466, 472, 473), (4, 465, 471, 6), (465, 464, 470, 471), (464, 463, 469, 470), (463, 462, 468, 469), (462, 461, 467, 468), (461, 460, 466, 467), (2, 459, 465, 4), (459, 458, 464, 465), (458, 457, 463, 464), (457, 456, 462, 463), (456, 455, 461, 462), (455, 454, 460, 461), (0, 448, 459, 2), (448, 449, 458, 459), (449, 450, 457, 458), (450, 451, 456, 457), (451, 452, 455, 456), (452, 453, 454, 455), (158, 159, 645, 671), (131, 132, 643, 670), (144, 145, 641, 669), (157, 158, 671, 668), (130, 131, 670, 667), (143, 144, 669, 666), (156, 157, 668, 665), (129, 130, 667, 664), (142, 143, 666, 663), (155, 156, 665, 662), (128, 129, 664, 644), (141, 142, 663, 661), (154, 155, 662, 660), (140, 141, 661, 659), (153, 154, 660, 658), (139, 140, 659, 657), (152, 153, 658, 656), (138, 139, 657, 655), (151, 152, 656, 654), (137, 138, 655, 653), (150, 151, 654, 652), (136, 137, 653, 651), (149, 150, 652, 650), (135, 136, 651, 649), (148, 149, 650, 648), (134, 135, 649, 647), (147, 148, 648, 646), (133, 134, 647, 642), (146, 147, 646, 640), (159, 128, 644, 645), (132, 133, 642, 643), (145, 146, 640, 641), (416, 417, 673, 672), (443, 444, 700, 699), (430, 431, 687, 686), (417, 418, 674, 673), (444, 445, 701, 700), (431, 432, 688, 687), (418, 419, 675, 674), (445, 446, 702, 701), (432, 433, 689, 688), (419, 420, 676, 675), (446, 447, 703, 702), (433, 434, 690, 689), (420, 421, 677, 676), (447, 416, 672, 703), (434, 435, 691, 690), (421, 422, 678, 677), (435, 436, 692, 691), (422, 423, 679, 678), (436, 437, 693, 692), (423, 424, 680, 679), (437, 438, 694, 693), (424, 425, 681, 680), (438, 439, 695, 694), (425, 426, 682, 681), (439, 440, 696, 695), (426, 427, 683, 682), (440, 441, 697, 696), (427, 428, 684, 683), (441, 442, 698, 697), (428, 429, 685, 684), (442, 443, 699, 698), (429, 430, 686, 685), (696, 697, 729, 728), (683, 684, 716, 715), (697, 698, 730, 729), (684, 685, 717, 716), (698, 699, 731, 730), (685, 686, 718, 717), (672, 673, 705, 704), (699, 700, 732, 731), (686, 687, 719, 718), (673, 674, 706, 705), (700, 701, 733, 732), (687, 688, 720, 719), (674, 675, 707, 706), (701, 702, 734, 733), (688, 689, 721, 720), (675, 676, 708, 707), (702, 703, 735, 734), (689, 690, 722, 721), (676, 677, 709, 708), (703, 672, 704, 735), (690, 691, 723, 722), (677, 678, 710, 709), (691, 692, 724, 723), (678, 679, 711, 710), (692, 693, 725, 724), (679, 680, 712, 711), (693, 694, 726, 725), (680, 681, 713, 712), (694, 695, 727, 726), (681, 682, 714, 713), (695, 696, 728, 727), (682, 683, 715, 714), (731, 732, 764, 763), (718, 719, 751, 750), (705, 706, 738, 737), (732, 733, 765, 764), (719, 720, 752, 751), (706, 707, 739, 738), (733, 734, 766, 765), (720, 721, 753, 752), (707, 708, 740, 739), (734, 735, 767, 766), (721, 722, 754, 753), (708, 709, 741, 740), (735, 704, 736, 767), (722, 723, 755, 754), (709, 710, 742, 741), (723, 724, 756, 755), (710, 711, 743, 742), (724, 725, 757, 756), (711, 712, 744, 743), (725, 726, 758, 757), (712, 713, 745, 744), (726, 727, 759, 758), (713, 714, 746, 745), (727, 728, 760, 759), (714, 715, 747, 746), (728, 729, 761, 760), (715, 716, 748, 747), (729, 730, 762, 761), (716, 717, 749, 748), (730, 731, 763, 762), (717, 718, 750, 749), (704, 705, 737, 736), (766, 767, 799, 798), (753, 754, 786, 785), (740, 741, 773, 772), (767, 736, 768, 799), (754, 755, 787, 786), (741, 742, 774, 773), (755, 756, 788, 787), (742, 743, 775, 774), (756, 757, 789, 788), (743, 744, 776, 775), (757, 758, 790, 789), (744, 745, 777, 776), (758, 759, 791, 790), (745, 746, 778, 777), (759, 760, 792, 791), (746, 747, 779, 778), (760, 761, 793, 792), (747, 748, 780, 779), (761, 762, 794, 793), (748, 749, 781, 780), (762, 763, 795, 794), (749, 750, 782, 781), (736, 737, 769, 768), (763, 764, 796, 795), (750, 751, 783, 782), (737, 738, 770, 769), (764, 765, 797, 796), (751, 752, 784, 783), (738, 739, 771, 770), (765, 766, 798, 797), (752, 753, 785, 784), (739, 740, 772, 771)])
me_cylinder.polygons.foreach_set('use_smooth', [0, 0, 0, 0, 0, 0, 0, 0, 0, 0, 0, 0, 0, 0, 0, 0, 0, 0, 0, 0, 0, 0, 0, 0, 0, 0, 0, 0, 0, 0, 0, 0, 0, 0, 0, 0, 0, 0, 0, 0, 0, 0, 0, 0, 0, 0, 0, 0, 0, 0, 0, 0, 0, 0, 0, 0, 0, 0, 0, 0, 0, 0, 0, 0, 0, 0, 0, 0, 0, 0, 0, 0, 0, 0, 0, 0, 0, 0, 0, 0, 0, 0, 0, 0, 0, 0, 0, 0, 0, 0, 0, 0, 0, 0, 0, 0, 0, 0, 0, 0, 0, 0, 0, 0, 0, 0, 0, 0, 0, 0, 0, 0, 0, 0, 0, 0, 0, 0, 0, 0, 0, 0, 0, 0, 0, 0, 0, 0, 0, 0, 0, 0, 0, 0, 0, 0, 0, 0, 0, 0, 0, 0, 0, 0, 0, 0, 0, 0, 0, 0, 0, 0, 0, 0, 0, 0, 0, 0, 0, 0, 0, 0, 0, 0, 0, 0, 0, 0, 0, 0, 0, 0, 0, 0, 0, 0, 0, 0, 0, 0, 0, 0, 0, 0, 0, 0, 0, 0, 0, 0, 0, 0, 0, 0, 0, 0, 0, 0, 0, 0, 0, 0, 0, 0, 0, 0, 0, 0, 0, 0, 0, 0, 0, 0, 0, 0, 0, 0, 0, 0, 0, 0, 0, 0, 0, 0, 0, 0, 0, 0, 0, 0, 0, 0, 0, 0, 0, 0, 0, 0, 0, 0, 0, 0, 0, 0, 0, 0, 0, 0, 0, 0, 0, 0, 0, 0, 0, 0, 0, 0, 0, 0, 0, 0, 0, 0, 0, 0, 0, 0, 0, 0, 0, 0, 0, 0, 0, 0, 0, 0, 0, 0, 0, 0, 0, 0, 0, 0, 0, 0, 0, 0, 0, 0, 0, 0, 0, 0, 0, 0, 0, 0, 0, 0, 0, 0, 0, 0, 0, 0, 0, 0, 0, 0, 0, 0, 0, 0, 0, 0, 0, 0, 0, 0, 0, 0, 0, 0, 0, 0, 0, 0, 0, 0, 0, 0, 0, 0, 0, 0, 0, 0, 0, 0, 0, 0, 0, 0, 0, 0, 0, 0, 0, 0, 0, 0, 0, 0, 0, 0, 0, 0, 0, 0, 0, 0, 0, 0, 0, 0, 0, 0, 0, 0, 0, 0, 0, 0, 0, 0, 0, 0, 0, 0, 0, 0, 1, 1, 1, 1, 1, 1, 1, 1, 1, 1, 1, 1, 1, 1, 1, 1, 1, 1, 1, 1, 1, 1, 1, 1, 1, 1, 1, 1, 1, 1, 1, 1, 0, 0, 0, 0, 0, 0, 0, 0, 0, 0, 0, 0, 0, 0, 0, 0, 0, 0, 0, 0, 0, 0, 0, 0, 0, 0, 0, 0, 0, 0, 0, 0, 0, 0, 0, 0, 0, 0, 0, 0, 0, 0, 0, 0, 0, 0, 0, 0, 0, 0, 0, 0, 0, 0, 0, 0, 0, 0, 0, 0, 0, 0, 0, 0, 0, 0, 0, 0, 0, 0, 0, 0, 0, 0, 0, 0, 0, 0, 0, 0, 0, 0, 0, 0, 0, 0, 0, 0, 0, 0, 0, 0, 0, 0, 0, 0, 0, 0, 0, 0, 0, 0, 0, 0, 0, 0, 0, 0, 0, 0, 0, 0, 0, 0, 0, 0, 0, 0, 0, 0, 0, 0, 0, 0, 0, 0, 0, 0, 0, 0, 0, 0, 0, 0, 0, 0, 0, 0, 0, 0, 0, 0, 0, 0, 0, 0, 0, 0, 0, 0, 0, 0, 0, 0, 0, 0, 0, 0, 0, 0, 0, 0, 0, 0, 0, 0, 0, 0, 0, 0, 0, 0, 0, 0, 0, 0, 0, 0, 0, 0, 0, 0, 0, 0, 0, 0, 0, 0, 0, 0, 0, 0, 1, 1, 1, 1, 1, 1, 1, 1, 1, 1, 1, 1, 1, 1, 1, 1, 1, 1, 1, 1, 1, 1, 1, 1, 1, 1, 1, 1, 1, 1, 1, 1, 1, 1, 1, 1, 1, 1, 1, 1, 1, 1, 1, 1, 1, 1, 1, 1, 1, 1, 1, 1, 1, 1, 1, 1, 1, 1, 1, 1, 1, 1, 1, 1, 1, 1, 1, 1, 1, 1, 1, 1, 1, 1, 1, 1, 1, 1, 1, 1, 1, 1, 1, 1, 1, 1, 1, 1, 1, 1, 1, 1, 1, 1, 1, 1, 1, 1, 1, 1, 1, 1, 1, 1, 1, 1, 1, 1, 1, 1, 1, 1, 1, 1, 1, 1, 1, 1, 1, 1, 1, 1, 1, 1, 1, 1, 1, 1, 1, 1, 1, 1, 1, 1, 1, 1, 1, 1, 1, 1, 1, 1, 1, 1, 1, 1, 1, 1, 1, 1, 1, 1, 1, 1, 1, 1, 1, 1, 1, 1])
me_cylinder.polygons.foreach_set('material_index', [1, 1, 1, 1, 1, 1, 1, 1, 1, 1, 1, 1, 1, 1, 1, 1, 1, 1, 1, 1, 1, 1, 1, 1, 1, 1, 1, 1, 1, 1, 0, 1, 1, 3, 4, 3, 3, 3, 3, 3, 3, 3, 3, 3, 3, 3, 3, 3, 3, 3, 3, 3, 3, 3, 3, 3, 3, 3, 3, 3, 3, 3, 3, 3, 3, 3, 4, 4, 4, 4, 4, 4, 4, 4, 4, 4, 4, 4, 4, 4, 4, 4, 4, 4, 4, 4, 4, 4, 4, 4, 4, 4, 4, 4, 4, 4, 4, 4, 3, 4, 4, 4, 4, 4, 4, 4, 4, 4, 4, 4, 4, 4, 4, 4, 4, 4, 4, 4, 4, 4, 4, 4, 4, 4, 4, 4, 4, 4, 4, 4, 4, 3, 3, 3, 3, 3, 3, 3, 3, 3, 3, 3, 3, 3, 3, 3, 3, 3, 3, 3, 3, 3, 3, 3, 3, 3, 3, 3, 3, 3, 3, 3, 4, 4, 4, 4, 4, 4, 4, 4, 4, 4, 4, 4, 4, 4, 4, 4, 4, 4, 4, 4, 4, 4, 4, 4, 4, 4, 4, 4, 4, 4, 4, 4, 4, 4, 4, 4, 4, 4, 4, 4, 4, 4, 4, 4, 4, 4, 4, 4, 4, 4, 4, 4, 4, 4, 4, 4, 4, 4, 4, 4, 4, 4, 4, 4, 4, 4, 4, 4, 4, 4, 4, 4, 4, 4, 4, 4, 4, 4, 4, 4, 4, 4, 4, 4, 4, 4, 4, 4, 4, 4, 4, 4, 4, 4, 4, 4, 0, 4, 4, 4, 4, 4, 4, 4, 4, 4, 4, 4, 4, 4, 4, 4, 4, 4, 4, 4, 4, 4, 4, 4, 4, 4, 4, 4, 4, 4, 4, 4, 3, 3, 3, 3, 3, 3, 3, 3, 3, 3, 3, 3, 3, 3, 3, 3, 3, 3, 3, 3, 3, 3, 3, 3, 3, 3, 3, 3, 3, 3, 3, 3, 3, 3, 3, 3, 3, 3, 3, 3, 3, 3, 3, 3, 3, 3, 3, 3, 3, 3, 3, 3, 3, 3, 3, 3, 3, 3, 3, 3, 3, 3, 3, 3, 3, 3, 3, 3, 3, 3, 3, 3, 3, 3, 3, 3, 3, 3, 3, 3, 3, 3, 3, 3, 3, 3, 3, 3, 3, 3, 3, 3, 3, 3, 3, 3, 0, 0, 0, 0, 0, 0, 0, 0, 0, 0, 0, 0, 0, 0, 0, 0, 0, 0, 0, 0, 0, 0, 0, 0, 0, 0, 0, 0, 0, 0, 0, 0, 1, 2, 1, 2, 1, 2, 1, 2, 1, 2, 1, 2, 1, 2, 1, 2, 1, 2, 1, 2, 1, 2, 1, 2, 1, 2, 1, 2, 1, 2, 1, 2, 1, 2, 1, 2, 1, 2, 1, 2, 1, 2, 1, 2, 1, 2, 1, 2, 1, 2, 1, 2, 1, 2, 1, 2, 1, 2, 1, 2, 1, 2, 1, 2, 1, 2, 1, 2, 1, 2, 1, 2, 1, 2, 1, 2, 1, 2, 1, 2, 1, 2, 1, 2, 1, 2, 1, 2, 1, 2, 1, 2, 1, 2, 1, 2, 1, 2, 1, 2, 1, 2, 1, 2, 1, 2, 1, 2, 1, 2, 1, 2, 1, 2, 1, 2, 1, 2, 1, 2, 1, 2, 1, 2, 1, 2, 1, 2, 1, 2, 1, 2, 1, 2, 1, 2, 1, 2, 1, 2, 1, 2, 1, 2, 1, 2, 1, 2, 1, 2, 1, 2, 1, 2, 1, 2, 1, 2, 1, 2, 1, 2, 1, 2, 1, 2, 1, 2, 1, 2, 1, 2, 1, 2, 1, 2, 1, 2, 1, 2, 1, 2, 1, 2, 1, 2, 1, 2, 1, 2, 1, 2, 0, 0, 0, 0, 0, 0, 0, 0, 0, 0, 0, 0, 0, 0, 0, 0, 0, 0, 0, 0, 0, 0, 0, 0, 0, 0, 0, 0, 0, 0, 0, 0, 0, 0, 0, 0, 0, 0, 0, 0, 0, 0, 0, 0, 0, 0, 0, 0, 0, 0, 0, 0, 0, 0, 0, 0, 0, 0, 0, 0, 0, 0, 0, 0, 0, 0, 0, 0, 0, 0, 0, 0, 0, 0, 0, 0, 0, 0, 0, 0, 0, 0, 0, 0, 0, 0, 0, 0, 0, 0, 0, 0, 0, 0, 0, 0, 0, 0, 0, 0, 0, 0, 0, 0, 0, 0, 0, 0, 0, 0, 0, 0, 0, 0, 0, 0, 0, 0, 0, 0, 0, 0, 0, 0, 0, 0, 0, 0, 0, 0, 0, 0, 0, 0, 0, 0, 0, 0, 0, 0, 0, 0, 0, 0, 0, 0, 0, 0, 0, 0, 0, 0, 0, 0, 0, 0, 0, 0, 0, 0])
me_cylinder.materials.append(mat_base_metal)
me_cylinder.materials.append(mat_dark_stripes_002)
me_cylinder.materials.append(mat_material_001)
me_cylinder.materials.append(mat_black_bits)
me_cylinder.materials.append(mat_rubber_bits)
me_cylinder.use_remesh_preserve_volume = False
me_cylinder.use_remesh_preserve_attributes = False
me_cylinder.use_mirror_vertex_groups = False
me_cylinder.update()

# ---- objects
ob_cylinder = bpy.data.objects.new('Cylinder', me_cylinder)
ob_lamp = bpy.data.objects.new('Lamp', light_lamp)
ob_camera = bpy.data.objects.new('Camera', cam_camera)

# ---- transforms, parenting, visibility, modifiers, constraints
ob_cylinder.location = (0.0, 0.0, 1.0)
ob_cylinder.rotation_euler = (0.0, 1.571, 0.0)
ob_cylinder.lineart.crease_threshold = 0.0
ob_lamp.location = (4.076, 1.005, 5.904)
ob_lamp.rotation_euler = (0.6503, 0.05522, 1.866)
ob_lamp.lock_rotations_4d = False
ob_lamp.empty_display_type = 'ARROWS'
ob_lamp.color = (0.0, 0.0, 0.0, 0.0)
ob_lamp.lineart.crease_threshold = 0.0
ob_camera.location = (7.481, -6.508, 5.344)
ob_camera.rotation_euler = (1.109, 0.01082, 0.8149)
ob_camera.lock_rotations_4d = False
ob_camera.empty_display_type = 'ARROWS'
ob_camera.color = (0.0, 0.0, 0.0, 0.0)
ob_camera.display_type = 'WIRE'
ob_camera.lineart.crease_threshold = 0.0

# ---- collection membership
col_collection_1.objects.link(ob_cylinder)
col_collection_1.objects.link(ob_lamp)
col_collection_1.objects.link(ob_camera)

# ---- scene / render settings (as saved in the file)
scene.camera = ob_camera
scene.frame_start = 1; scene.frame_end = 250; scene.frame_set(1)
scene.render.engine = 'BLENDER_EEVEE_NEXT'
scene.render.resolution_percentage = 50
scene.render.dither_intensity = 0.0
scene.cycles.use_denoising = False
scene.cycles.samples = 10
scene.cycles.sampling_pattern = 'TABULATED_SOBOL'
scene.cycles.light_sampling_threshold = 0.0
scene.cycles.use_adaptive_sampling = False
scene.cycles.use_light_tree = False
scene.cycles.blur_glossy = 0.0
scene.cycles.pixel_filter_type = 'GAUSSIAN'
scene.cycles.sample_clamp_indirect = 0.0
scene.view_settings.view_transform = 'Standard'
bpy.context.view_layer.update()
